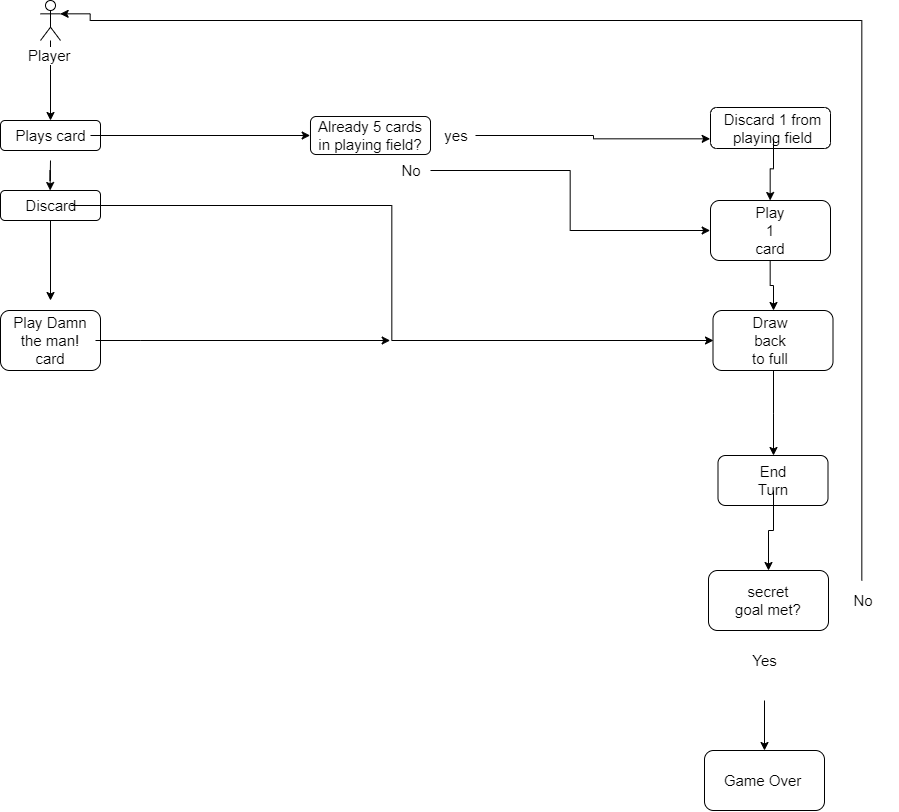

The diagram above was exported from draw.io. Its source (the exported page's mxGraphModel, read from the mxfile embedded in the PNG):
<mxGraphModel dx="1707" dy="860" grid="1" gridSize="10" guides="1" tooltips="1" connect="1" arrows="1" fold="1" page="1" pageScale="1" pageWidth="850" pageHeight="1100" math="0" shadow="0">
  <root>
    <object label="" id="0">
      <mxCell />
    </object>
    <mxCell id="1" parent="0" />
    <mxCell id="z96HU4KBdajFaZwLgQQI-9" style="edgeStyle=orthogonalEdgeStyle;rounded=0;orthogonalLoop=1;jettySize=auto;html=1;fontSize=15;" edge="1" parent="1" source="z96HU4KBdajFaZwLgQQI-8" target="z96HU4KBdajFaZwLgQQI-10">
      <mxGeometry relative="1" as="geometry">
        <mxPoint x="60" y="130" as="targetPoint" />
        <mxPoint x="70" y="120" as="sourcePoint" />
        <Array as="points" />
      </mxGeometry>
    </mxCell>
    <mxCell id="z96HU4KBdajFaZwLgQQI-8" value="Player&lt;br&gt;" style="shape=umlActor;verticalLabelPosition=bottom;labelBackgroundColor=#ffffff;verticalAlign=top;html=1;outlineConnect=0;fontSize=15;" vertex="1" parent="1">
      <mxGeometry x="50" y="20" width="20" height="40" as="geometry" />
    </mxCell>
    <mxCell id="z96HU4KBdajFaZwLgQQI-10" value="" style="rounded=1;whiteSpace=wrap;html=1;" vertex="1" parent="1">
      <mxGeometry x="10" y="140" width="100" height="30" as="geometry" />
    </mxCell>
    <mxCell id="z96HU4KBdajFaZwLgQQI-14" style="edgeStyle=orthogonalEdgeStyle;rounded=0;orthogonalLoop=1;jettySize=auto;html=1;fontSize=15;" edge="1" parent="1" target="z96HU4KBdajFaZwLgQQI-15">
      <mxGeometry relative="1" as="geometry">
        <mxPoint x="60" y="220" as="targetPoint" />
        <mxPoint x="60" y="180" as="sourcePoint" />
      </mxGeometry>
    </mxCell>
    <mxCell id="z96HU4KBdajFaZwLgQQI-62" style="edgeStyle=orthogonalEdgeStyle;rounded=0;orthogonalLoop=1;jettySize=auto;html=1;entryX=0;entryY=0.5;entryDx=0;entryDy=0;fontSize=15;" edge="1" parent="1" source="z96HU4KBdajFaZwLgQQI-11" target="z96HU4KBdajFaZwLgQQI-26">
      <mxGeometry relative="1" as="geometry" />
    </mxCell>
    <mxCell id="z96HU4KBdajFaZwLgQQI-11" value="Plays card" style="text;html=1;strokeColor=none;fillColor=none;align=center;verticalAlign=middle;whiteSpace=wrap;rounded=0;fontSize=15;" vertex="1" parent="1">
      <mxGeometry x="20" y="145" width="80" height="20" as="geometry" />
    </mxCell>
    <mxCell id="z96HU4KBdajFaZwLgQQI-16" style="edgeStyle=orthogonalEdgeStyle;rounded=0;orthogonalLoop=1;jettySize=auto;html=1;fontSize=15;" edge="1" parent="1" source="z96HU4KBdajFaZwLgQQI-15">
      <mxGeometry relative="1" as="geometry">
        <mxPoint x="60" y="320" as="targetPoint" />
      </mxGeometry>
    </mxCell>
    <mxCell id="z96HU4KBdajFaZwLgQQI-15" value="" style="rounded=1;whiteSpace=wrap;html=1;" vertex="1" parent="1">
      <mxGeometry x="10" y="210" width="100" height="30" as="geometry" />
    </mxCell>
    <mxCell id="z96HU4KBdajFaZwLgQQI-17" value="" style="rounded=1;whiteSpace=wrap;html=1;fontSize=15;arcSize=15;" vertex="1" parent="1">
      <mxGeometry x="10" y="330" width="100" height="60" as="geometry" />
    </mxCell>
    <mxCell id="z96HU4KBdajFaZwLgQQI-60" style="edgeStyle=orthogonalEdgeStyle;rounded=0;orthogonalLoop=1;jettySize=auto;html=1;entryX=0;entryY=0.5;entryDx=0;entryDy=0;fontSize=15;" edge="1" parent="1" source="z96HU4KBdajFaZwLgQQI-18" target="z96HU4KBdajFaZwLgQQI-35">
      <mxGeometry relative="1" as="geometry" />
    </mxCell>
    <mxCell id="z96HU4KBdajFaZwLgQQI-18" value="Discard" style="text;html=1;strokeColor=none;fillColor=none;align=center;verticalAlign=middle;whiteSpace=wrap;rounded=0;fontSize=15;" vertex="1" parent="1">
      <mxGeometry x="40" y="215" width="40" height="20" as="geometry" />
    </mxCell>
    <mxCell id="z96HU4KBdajFaZwLgQQI-61" style="edgeStyle=orthogonalEdgeStyle;rounded=0;orthogonalLoop=1;jettySize=auto;html=1;fontSize=15;" edge="1" parent="1" source="z96HU4KBdajFaZwLgQQI-19">
      <mxGeometry relative="1" as="geometry">
        <mxPoint x="400" y="360" as="targetPoint" />
        <Array as="points">
          <mxPoint x="150" y="360" />
          <mxPoint x="150" y="360" />
        </Array>
      </mxGeometry>
    </mxCell>
    <mxCell id="z96HU4KBdajFaZwLgQQI-19" value="Play Damn the man! card" style="text;html=1;strokeColor=none;fillColor=none;align=center;verticalAlign=middle;whiteSpace=wrap;rounded=0;fontSize=15;" vertex="1" parent="1">
      <mxGeometry x="15" y="350" width="90" height="20" as="geometry" />
    </mxCell>
    <mxCell id="z96HU4KBdajFaZwLgQQI-22" value="" style="rounded=1;whiteSpace=wrap;html=1;fontSize=15;" vertex="1" parent="1">
      <mxGeometry x="727.5" y="475" width="110" height="50" as="geometry" />
    </mxCell>
    <mxCell id="z96HU4KBdajFaZwLgQQI-69" style="edgeStyle=orthogonalEdgeStyle;rounded=0;orthogonalLoop=1;jettySize=auto;html=1;entryX=0.5;entryY=0;entryDx=0;entryDy=0;fontSize=15;" edge="1" parent="1" source="z96HU4KBdajFaZwLgQQI-23" target="z96HU4KBdajFaZwLgQQI-67">
      <mxGeometry relative="1" as="geometry" />
    </mxCell>
    <mxCell id="z96HU4KBdajFaZwLgQQI-23" value="End Turn" style="text;html=1;strokeColor=none;fillColor=none;align=center;verticalAlign=middle;whiteSpace=wrap;rounded=0;fontSize=15;" vertex="1" parent="1">
      <mxGeometry x="762.5" y="490" width="40" height="20" as="geometry" />
    </mxCell>
    <mxCell id="z96HU4KBdajFaZwLgQQI-25" value="" style="rounded=1;whiteSpace=wrap;html=1;fontSize=15;" vertex="1" parent="1">
      <mxGeometry x="320" y="136" width="120" height="38" as="geometry" />
    </mxCell>
    <mxCell id="z96HU4KBdajFaZwLgQQI-28" value="" style="rounded=1;whiteSpace=wrap;html=1;" vertex="1" parent="1">
      <mxGeometry x="720" y="127" width="120" height="41" as="geometry" />
    </mxCell>
    <mxCell id="z96HU4KBdajFaZwLgQQI-57" style="edgeStyle=orthogonalEdgeStyle;rounded=0;orthogonalLoop=1;jettySize=auto;html=1;entryX=0.5;entryY=0;entryDx=0;entryDy=0;fontSize=15;" edge="1" parent="1" source="z96HU4KBdajFaZwLgQQI-33" target="z96HU4KBdajFaZwLgQQI-54">
      <mxGeometry relative="1" as="geometry" />
    </mxCell>
    <mxCell id="z96HU4KBdajFaZwLgQQI-33" value="Discard 1 from playing field" style="text;html=1;strokeColor=none;fillColor=none;align=center;verticalAlign=middle;whiteSpace=wrap;rounded=0;fontSize=15;" vertex="1" parent="1">
      <mxGeometry x="725" y="138" width="115" height="20" as="geometry" />
    </mxCell>
    <mxCell id="z96HU4KBdajFaZwLgQQI-59" style="edgeStyle=orthogonalEdgeStyle;rounded=0;orthogonalLoop=1;jettySize=auto;html=1;entryX=0.5;entryY=0;entryDx=0;entryDy=0;fontSize=15;" edge="1" parent="1" source="z96HU4KBdajFaZwLgQQI-35" target="z96HU4KBdajFaZwLgQQI-22">
      <mxGeometry relative="1" as="geometry" />
    </mxCell>
    <mxCell id="z96HU4KBdajFaZwLgQQI-35" value="" style="rounded=1;whiteSpace=wrap;html=1;" vertex="1" parent="1">
      <mxGeometry x="722.5" y="330" width="120" height="60" as="geometry" />
    </mxCell>
    <mxCell id="z96HU4KBdajFaZwLgQQI-37" value="Draw back to full" style="text;html=1;strokeColor=none;fillColor=none;align=center;verticalAlign=middle;whiteSpace=wrap;rounded=0;fontSize=15;" vertex="1" parent="1">
      <mxGeometry x="760" y="350" width="40" height="20" as="geometry" />
    </mxCell>
    <mxCell id="z96HU4KBdajFaZwLgQQI-26" value="Already 5 cards in playing field?" style="text;html=1;strokeColor=none;fillColor=none;align=center;verticalAlign=middle;whiteSpace=wrap;rounded=0;fontSize=15;" vertex="1" parent="1">
      <mxGeometry x="320" y="145" width="120" height="20" as="geometry" />
    </mxCell>
    <mxCell id="z96HU4KBdajFaZwLgQQI-50" style="edgeStyle=orthogonalEdgeStyle;rounded=0;orthogonalLoop=1;jettySize=auto;html=1;entryX=0;entryY=0.75;entryDx=0;entryDy=0;fontSize=15;" edge="1" parent="1" source="z96HU4KBdajFaZwLgQQI-42" target="z96HU4KBdajFaZwLgQQI-28">
      <mxGeometry relative="1" as="geometry">
        <Array as="points">
          <mxPoint x="603" y="155" />
          <mxPoint x="603" y="158" />
        </Array>
      </mxGeometry>
    </mxCell>
    <mxCell id="z96HU4KBdajFaZwLgQQI-42" value="yes" style="text;html=1;strokeColor=none;fillColor=none;align=center;verticalAlign=middle;whiteSpace=wrap;rounded=0;fontSize=15;" vertex="1" parent="1">
      <mxGeometry x="445" y="145" width="40" height="20" as="geometry" />
    </mxCell>
    <mxCell id="z96HU4KBdajFaZwLgQQI-56" style="edgeStyle=orthogonalEdgeStyle;rounded=0;orthogonalLoop=1;jettySize=auto;html=1;entryX=0;entryY=0.5;entryDx=0;entryDy=0;fontSize=15;" edge="1" parent="1" source="z96HU4KBdajFaZwLgQQI-49" target="z96HU4KBdajFaZwLgQQI-54">
      <mxGeometry relative="1" as="geometry" />
    </mxCell>
    <mxCell id="z96HU4KBdajFaZwLgQQI-49" value="No" style="text;html=1;strokeColor=none;fillColor=none;align=center;verticalAlign=middle;whiteSpace=wrap;rounded=0;fontSize=15;" vertex="1" parent="1">
      <mxGeometry x="400" y="180" width="40" height="20" as="geometry" />
    </mxCell>
    <mxCell id="z96HU4KBdajFaZwLgQQI-58" style="edgeStyle=orthogonalEdgeStyle;rounded=0;orthogonalLoop=1;jettySize=auto;html=1;entryX=0.5;entryY=0;entryDx=0;entryDy=0;fontSize=15;" edge="1" parent="1" source="z96HU4KBdajFaZwLgQQI-54" target="z96HU4KBdajFaZwLgQQI-35">
      <mxGeometry relative="1" as="geometry" />
    </mxCell>
    <mxCell id="z96HU4KBdajFaZwLgQQI-54" value="" style="rounded=1;whiteSpace=wrap;html=1;fontSize=15;" vertex="1" parent="1">
      <mxGeometry x="720" y="220" width="120" height="60" as="geometry" />
    </mxCell>
    <mxCell id="z96HU4KBdajFaZwLgQQI-55" value="Play 1 card" style="text;html=1;strokeColor=none;fillColor=none;align=center;verticalAlign=middle;whiteSpace=wrap;rounded=0;fontSize=15;" vertex="1" parent="1">
      <mxGeometry x="760" y="240" width="40" height="20" as="geometry" />
    </mxCell>
    <mxCell id="z96HU4KBdajFaZwLgQQI-67" value="" style="rounded=1;whiteSpace=wrap;html=1;fontSize=15;" vertex="1" parent="1">
      <mxGeometry x="718" y="590" width="120" height="60" as="geometry" />
    </mxCell>
    <mxCell id="z96HU4KBdajFaZwLgQQI-68" value="secret goal met?" style="text;html=1;strokeColor=none;fillColor=none;align=center;verticalAlign=middle;whiteSpace=wrap;rounded=0;fontSize=15;" vertex="1" parent="1">
      <mxGeometry x="742" y="610" width="72" height="20" as="geometry" />
    </mxCell>
    <mxCell id="z96HU4KBdajFaZwLgQQI-72" style="edgeStyle=orthogonalEdgeStyle;rounded=0;orthogonalLoop=1;jettySize=auto;html=1;fontSize=15;entryX=1;entryY=0.3333333333333333;entryDx=0;entryDy=0;entryPerimeter=0;" edge="1" parent="1" source="z96HU4KBdajFaZwLgQQI-70" target="z96HU4KBdajFaZwLgQQI-8">
      <mxGeometry relative="1" as="geometry">
        <mxPoint x="100" y="40" as="targetPoint" />
        <Array as="points">
          <mxPoint x="872" y="40" />
          <mxPoint x="100" y="40" />
          <mxPoint x="100" y="34" />
        </Array>
      </mxGeometry>
    </mxCell>
    <mxCell id="z96HU4KBdajFaZwLgQQI-70" value="No" style="text;html=1;strokeColor=none;fillColor=none;align=center;verticalAlign=middle;whiteSpace=wrap;rounded=0;fontSize=15;" vertex="1" parent="1">
      <mxGeometry x="837.5" y="600" width="70" height="40" as="geometry" />
    </mxCell>
    <mxCell id="z96HU4KBdajFaZwLgQQI-77" style="edgeStyle=orthogonalEdgeStyle;rounded=0;orthogonalLoop=1;jettySize=auto;html=1;fontSize=15;" edge="1" parent="1" source="z96HU4KBdajFaZwLgQQI-73" target="z96HU4KBdajFaZwLgQQI-78">
      <mxGeometry relative="1" as="geometry">
        <mxPoint x="774" y="820" as="targetPoint" />
      </mxGeometry>
    </mxCell>
    <mxCell id="z96HU4KBdajFaZwLgQQI-73" value="Yes" style="text;html=1;strokeColor=none;fillColor=none;align=center;verticalAlign=middle;whiteSpace=wrap;rounded=0;fontSize=15;" vertex="1" parent="1">
      <mxGeometry x="734" y="640" width="80" height="80" as="geometry" />
    </mxCell>
    <mxCell id="z96HU4KBdajFaZwLgQQI-78" value="" style="rounded=1;whiteSpace=wrap;html=1;" vertex="1" parent="1">
      <mxGeometry x="714" y="770" width="120" height="60" as="geometry" />
    </mxCell>
    <mxCell id="z96HU4KBdajFaZwLgQQI-79" value="Game Over" style="text;html=1;strokeColor=none;fillColor=none;align=center;verticalAlign=middle;whiteSpace=wrap;rounded=0;fontSize=15;rotation=0;" vertex="1" parent="1">
      <mxGeometry x="727.5" y="770" width="88" height="60" as="geometry" />
    </mxCell>
  </root>
</mxGraphModel>